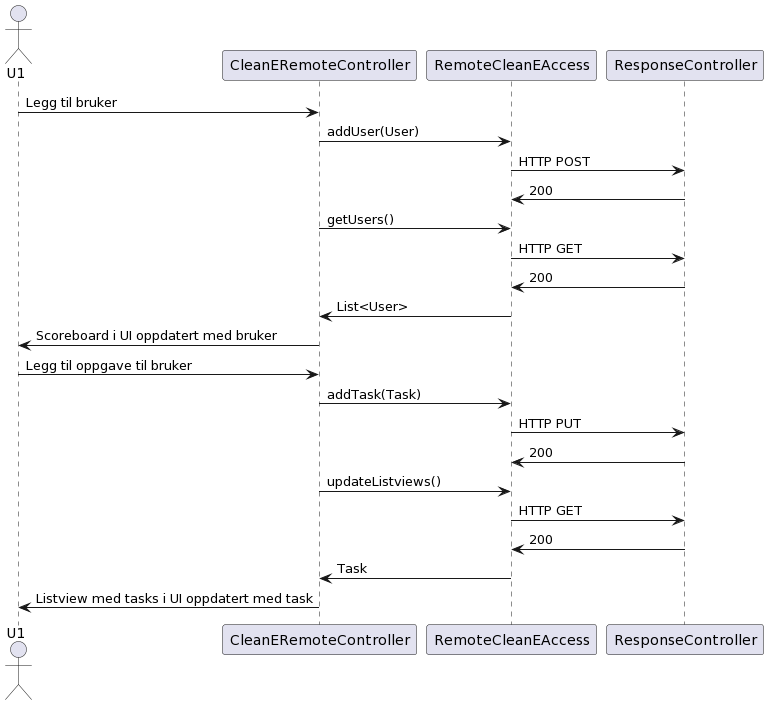

The diagram above was rendered by PlantUML. Its source (embedded in the PNG):
@startuml
actor U1

U1 -> CleanERemoteController: Legg til bruker
CleanERemoteController -> RemoteCleanEAccess: addUser(User)
RemoteCleanEAccess -> ResponseController: HTTP POST
ResponseController -> RemoteCleanEAccess: 200
CleanERemoteController -> RemoteCleanEAccess: getUsers()
RemoteCleanEAccess -> ResponseController: HTTP GET
ResponseController -> RemoteCleanEAccess: 200
RemoteCleanEAccess -> CleanERemoteController: List<User>
CleanERemoteController -> U1: Scoreboard i UI oppdatert med bruker

U1 -> CleanERemoteController: Legg til oppgave til bruker
CleanERemoteController -> RemoteCleanEAccess: addTask(Task)
RemoteCleanEAccess -> ResponseController: HTTP PUT
ResponseController -> RemoteCleanEAccess: 200
CleanERemoteController -> RemoteCleanEAccess: updateListviews()
RemoteCleanEAccess -> ResponseController: HTTP GET
ResponseController -> RemoteCleanEAccess: 200
RemoteCleanEAccess -> CleanERemoteController: Task
CleanERemoteController -> U1: Listview med tasks i UI oppdatert med task
@enduml